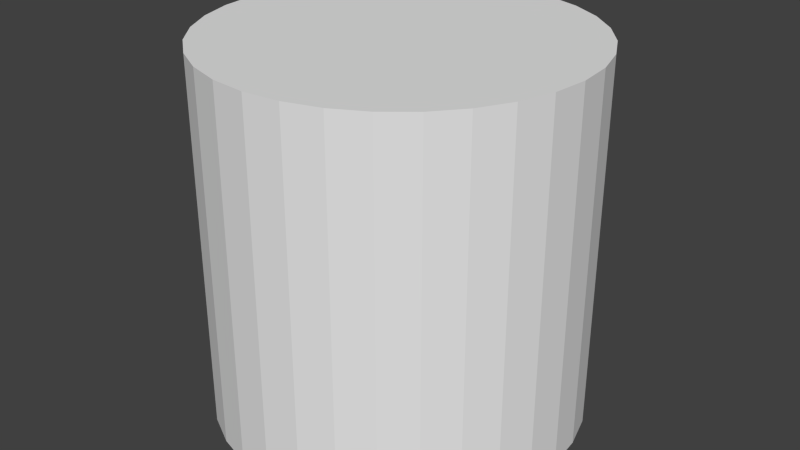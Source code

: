 # Source: Cylinder.blend  (saved by Blender 2.66.1; exported with 4.5.12 LTS)
import bpy
from mathutils import Matrix  # noqa: F401  (used for matrix-valued properties, if any)

bpy.ops.wm.read_factory_settings(use_empty=True)
scene = bpy.context.scene
scene.name = 'Scene'

# ---- collections
col_collection_1 = bpy.data.collections.new('Collection 1'); scene.collection.children.link(col_collection_1)

# ---- world
world_world = bpy.data.worlds.new('World'); scene.world = world_world
world_world.color = (0.05088, 0.05088, 0.05088)
world_world.use_sun_shadow = False
world_world.sun_shadow_jitter_overblur = 0.0
world_world.cycles.sampling_method = 'MANUAL'
world_world.cycles.sample_map_resolution = 256

# ---- meshes
me_cylinder = bpy.data.meshes.new('Cylinder')
me_cylinder.from_pydata([(0.0, 1.0, -1.0), (0.0, 1.0, 1.0), (0.1951, 0.9808, -1.0), (0.1951, 0.9808, 1.0), (0.3827, 0.9239, -1.0), (0.3827, 0.9239, 1.0), (0.5556, 0.8315, -1.0), (0.5556, 0.8315, 1.0), (0.7071, 0.7071, -1.0), (0.7071, 0.7071, 1.0), (0.8315, 0.5556, -1.0), (0.8315, 0.5556, 1.0), (0.9239, 0.3827, -1.0), (0.9239, 0.3827, 1.0), (0.9808, 0.1951, -1.0), (0.9808, 0.1951, 1.0), (1.0, 7.55e-08, -1.0), (1.0, 7.55e-08, 1.0), (0.9808, -0.1951, -1.0), (0.9808, -0.1951, 1.0), (0.9239, -0.3827, -1.0), (0.9239, -0.3827, 1.0), (0.8315, -0.5556, -1.0), (0.8315, -0.5556, 1.0), (0.7071, -0.7071, -1.0), (0.7071, -0.7071, 1.0), (0.5556, -0.8315, -1.0), (0.5556, -0.8315, 1.0), (0.3827, -0.9239, -1.0), (0.3827, -0.9239, 1.0), (0.1951, -0.9808, -1.0), (0.1951, -0.9808, 1.0), (-3.258e-07, -1.0, -1.0), (-3.258e-07, -1.0, 1.0), (-0.1951, -0.9808, -1.0), (-0.1951, -0.9808, 1.0), (-0.3827, -0.9239, -1.0), (-0.3827, -0.9239, 1.0), (-0.5556, -0.8315, -1.0), (-0.5556, -0.8315, 1.0), (-0.7071, -0.7071, -1.0), (-0.7071, -0.7071, 1.0), (-0.8315, -0.5556, -1.0), (-0.8315, -0.5556, 1.0), (-0.9239, -0.3827, -1.0), (-0.9239, -0.3827, 1.0), (-0.9808, -0.1951, -1.0), (-0.9808, -0.1951, 1.0), (-1.0, 9.656e-07, -1.0), (-1.0, 9.656e-07, 1.0), (-0.9808, 0.1951, -1.0), (-0.9808, 0.1951, 1.0), (-0.9239, 0.3827, -1.0), (-0.9239, 0.3827, 1.0), (-0.8315, 0.5556, -1.0), (-0.8315, 0.5556, 1.0), (-0.7071, 0.7071, -1.0), (-0.7071, 0.7071, 1.0), (-0.5556, 0.8315, -1.0), (-0.5556, 0.8315, 1.0), (-0.3827, 0.9239, -1.0), (-0.3827, 0.9239, 1.0), (-0.1951, 0.9808, -1.0), (-0.1951, 0.9808, 1.0)], [], [(0, 1, 3, 2), (2, 3, 5, 4), (4, 5, 7, 6), (6, 7, 9, 8), (8, 9, 11, 10), (10, 11, 13, 12), (12, 13, 15, 14), (14, 15, 17, 16), (16, 17, 19, 18), (18, 19, 21, 20), (20, 21, 23, 22), (22, 23, 25, 24), (24, 25, 27, 26), (26, 27, 29, 28), (28, 29, 31, 30), (30, 31, 33, 32), (32, 33, 35, 34), (34, 35, 37, 36), (36, 37, 39, 38), (38, 39, 41, 40), (40, 41, 43, 42), (42, 43, 45, 44), (44, 45, 47, 46), (46, 47, 49, 48), (48, 49, 51, 50), (50, 51, 53, 52), (52, 53, 55, 54), (54, 55, 57, 56), (56, 57, 59, 58), (58, 59, 61, 60), (3, 1, 63, 61, 59, 57, 55, 53, 51, 49, 47, 45, 43, 41, 39, 37, 35, 33, 31, 29, 27, 25, 23, 21, 19, 17, 15, 13, 11, 9, 7, 5), (62, 63, 1, 0), (60, 61, 63, 62), (0, 2, 4, 6, 8, 10, 12, 14, 16, 18, 20, 22, 24, 26, 28, 30, 32, 34, 36, 38, 40, 42, 44, 46, 48, 50, 52, 54, 56, 58, 60, 62)])
me_cylinder.use_remesh_preserve_volume = False
me_cylinder.use_remesh_preserve_attributes = False
me_cylinder.use_mirror_vertex_groups = False
me_cylinder.update()

# ---- objects
ob_cylinder = bpy.data.objects.new('Cylinder', me_cylinder)

# ---- transforms, parenting, visibility, modifiers, constraints
ob_cylinder.location = (0.0, 0.0, 1.0)
ob_cylinder.lineart.crease_threshold = 0.0

# ---- collection membership
col_collection_1.objects.link(ob_cylinder)

# ---- scene / render settings (as saved in the file)
scene.frame_start = 1; scene.frame_end = 250; scene.frame_set(1)
scene.render.engine = 'BLENDER_EEVEE_NEXT'
scene.render.image_settings.color_mode = 'RGB'
scene.render.image_settings.compression = 90
scene.render.resolution_percentage = 50
scene.render.dither_intensity = 0.0
scene.render.bake_margin = 2
scene.cycles.use_denoising = False
scene.cycles.samples = 10
scene.cycles.sampling_pattern = 'TABULATED_SOBOL'
scene.cycles.light_sampling_threshold = 0.0
scene.cycles.use_adaptive_sampling = False
scene.cycles.use_light_tree = False
scene.cycles.blur_glossy = 0.0
scene.cycles.volume_bounces = 1
scene.cycles.pixel_filter_type = 'GAUSSIAN'
scene.cycles.sample_clamp_indirect = 0.0
scene.view_settings.view_transform = 'Standard'
bpy.context.view_layer.update()

# ---- added for rendering (the .blend has no active camera and no usable light): camera, sun
cam_auto = bpy.data.cameras.new('AutoCamera')
cam_auto.lens = 50.0
cam_auto.sensor_width = 36.0
cam_auto.clip_end = 1000.0
ob_auto_camera = bpy.data.objects.new('AutoCamera', cam_auto)
scene.collection.objects.link(ob_auto_camera)
ob_auto_camera.location = (3.20507, -3.84609, 3.56406)
ob_auto_camera.rotation_euler = (1.09748, -7.21219e-08, 0.694738)
scene.camera = ob_auto_camera
light_auto_sun = bpy.data.lights.new('AutoSun', 'SUN')
light_auto_sun.energy = 3.0
light_auto_sun.angle = 0.0523599
ob_auto_sun = bpy.data.objects.new('AutoSun', light_auto_sun)
scene.collection.objects.link(ob_auto_sun)
ob_auto_sun.rotation_euler = (0.872665, 0.174533, 0.523599)
bpy.context.view_layer.update()
